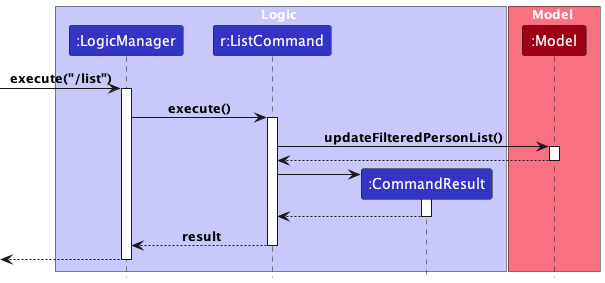

The diagram above was rendered by PlantUML. Its source (embedded in the PNG):
@startuml
!include style.puml

box Logic LOGIC_COLOR_T1
participant ":LogicManager" as LogicManager LOGIC_COLOR
participant "r:ListCommand" as ListCommand LOGIC_COLOR
participant ":CommandResult" as CommandResult LOGIC_COLOR
end box

box Model MODEL_COLOR_T1
participant ":Model" as Model MODEL_COLOR
end box
[-> LogicManager : execute("/list")
activate LogicManager



LogicManager -> ListCommand : execute()
activate ListCommand


ListCommand -> Model : updateFilteredPersonList()
activate Model

Model --> ListCommand
deactivate Model

create CommandResult
ListCommand -> CommandResult
activate CommandResult

CommandResult --> ListCommand
deactivate CommandResult

ListCommand --> LogicManager : result
deactivate ListCommand

[<--LogicManager
deactivate LogicManager
@enduml